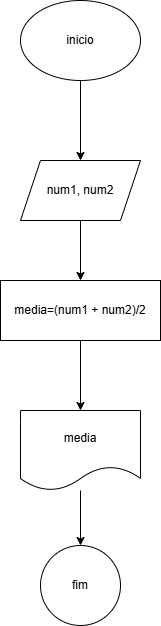

The diagram above was exported from draw.io. Its source (the exported page's mxGraphModel, read from the mxfile embedded in the PNG):
<mxGraphModel dx="1112" dy="469" grid="1" gridSize="10" guides="1" tooltips="1" connect="1" arrows="1" fold="1" page="1" pageScale="1" pageWidth="827" pageHeight="1169" math="0" shadow="0">
  <root>
    <mxCell id="0" />
    <mxCell id="1" parent="0" />
    <mxCell id="CXL5KGSdbKZm3m7loOPv-3" value="" style="edgeStyle=orthogonalEdgeStyle;rounded=0;orthogonalLoop=1;jettySize=auto;html=1;" edge="1" parent="1" source="CXL5KGSdbKZm3m7loOPv-1" target="CXL5KGSdbKZm3m7loOPv-2">
      <mxGeometry relative="1" as="geometry" />
    </mxCell>
    <mxCell id="CXL5KGSdbKZm3m7loOPv-1" value="inicio" style="ellipse;whiteSpace=wrap;html=1;" vertex="1" parent="1">
      <mxGeometry x="350" y="40" width="120" height="80" as="geometry" />
    </mxCell>
    <mxCell id="CXL5KGSdbKZm3m7loOPv-5" value="" style="edgeStyle=orthogonalEdgeStyle;rounded=0;orthogonalLoop=1;jettySize=auto;html=1;" edge="1" parent="1" source="CXL5KGSdbKZm3m7loOPv-2" target="CXL5KGSdbKZm3m7loOPv-4">
      <mxGeometry relative="1" as="geometry" />
    </mxCell>
    <mxCell id="CXL5KGSdbKZm3m7loOPv-2" value="num1, num2" style="shape=parallelogram;perimeter=parallelogramPerimeter;whiteSpace=wrap;html=1;fixedSize=1;" vertex="1" parent="1">
      <mxGeometry x="350" y="200" width="120" height="60" as="geometry" />
    </mxCell>
    <mxCell id="CXL5KGSdbKZm3m7loOPv-9" value="" style="edgeStyle=orthogonalEdgeStyle;rounded=0;orthogonalLoop=1;jettySize=auto;html=1;" edge="1" parent="1" source="CXL5KGSdbKZm3m7loOPv-4" target="CXL5KGSdbKZm3m7loOPv-8">
      <mxGeometry relative="1" as="geometry" />
    </mxCell>
    <mxCell id="CXL5KGSdbKZm3m7loOPv-4" value="media=(num1 + num2)/2" style="whiteSpace=wrap;html=1;" vertex="1" parent="1">
      <mxGeometry x="330" y="320" width="160" height="60" as="geometry" />
    </mxCell>
    <mxCell id="CXL5KGSdbKZm3m7loOPv-11" value="" style="edgeStyle=orthogonalEdgeStyle;rounded=0;orthogonalLoop=1;jettySize=auto;html=1;" edge="1" parent="1" source="CXL5KGSdbKZm3m7loOPv-8" target="CXL5KGSdbKZm3m7loOPv-10">
      <mxGeometry relative="1" as="geometry" />
    </mxCell>
    <mxCell id="CXL5KGSdbKZm3m7loOPv-8" value="media" style="shape=document;whiteSpace=wrap;html=1;boundedLbl=1;" vertex="1" parent="1">
      <mxGeometry x="350" y="450" width="120" height="80" as="geometry" />
    </mxCell>
    <mxCell id="CXL5KGSdbKZm3m7loOPv-10" value="fim" style="ellipse;whiteSpace=wrap;html=1;" vertex="1" parent="1">
      <mxGeometry x="370" y="585" width="80" height="80" as="geometry" />
    </mxCell>
  </root>
</mxGraphModel>